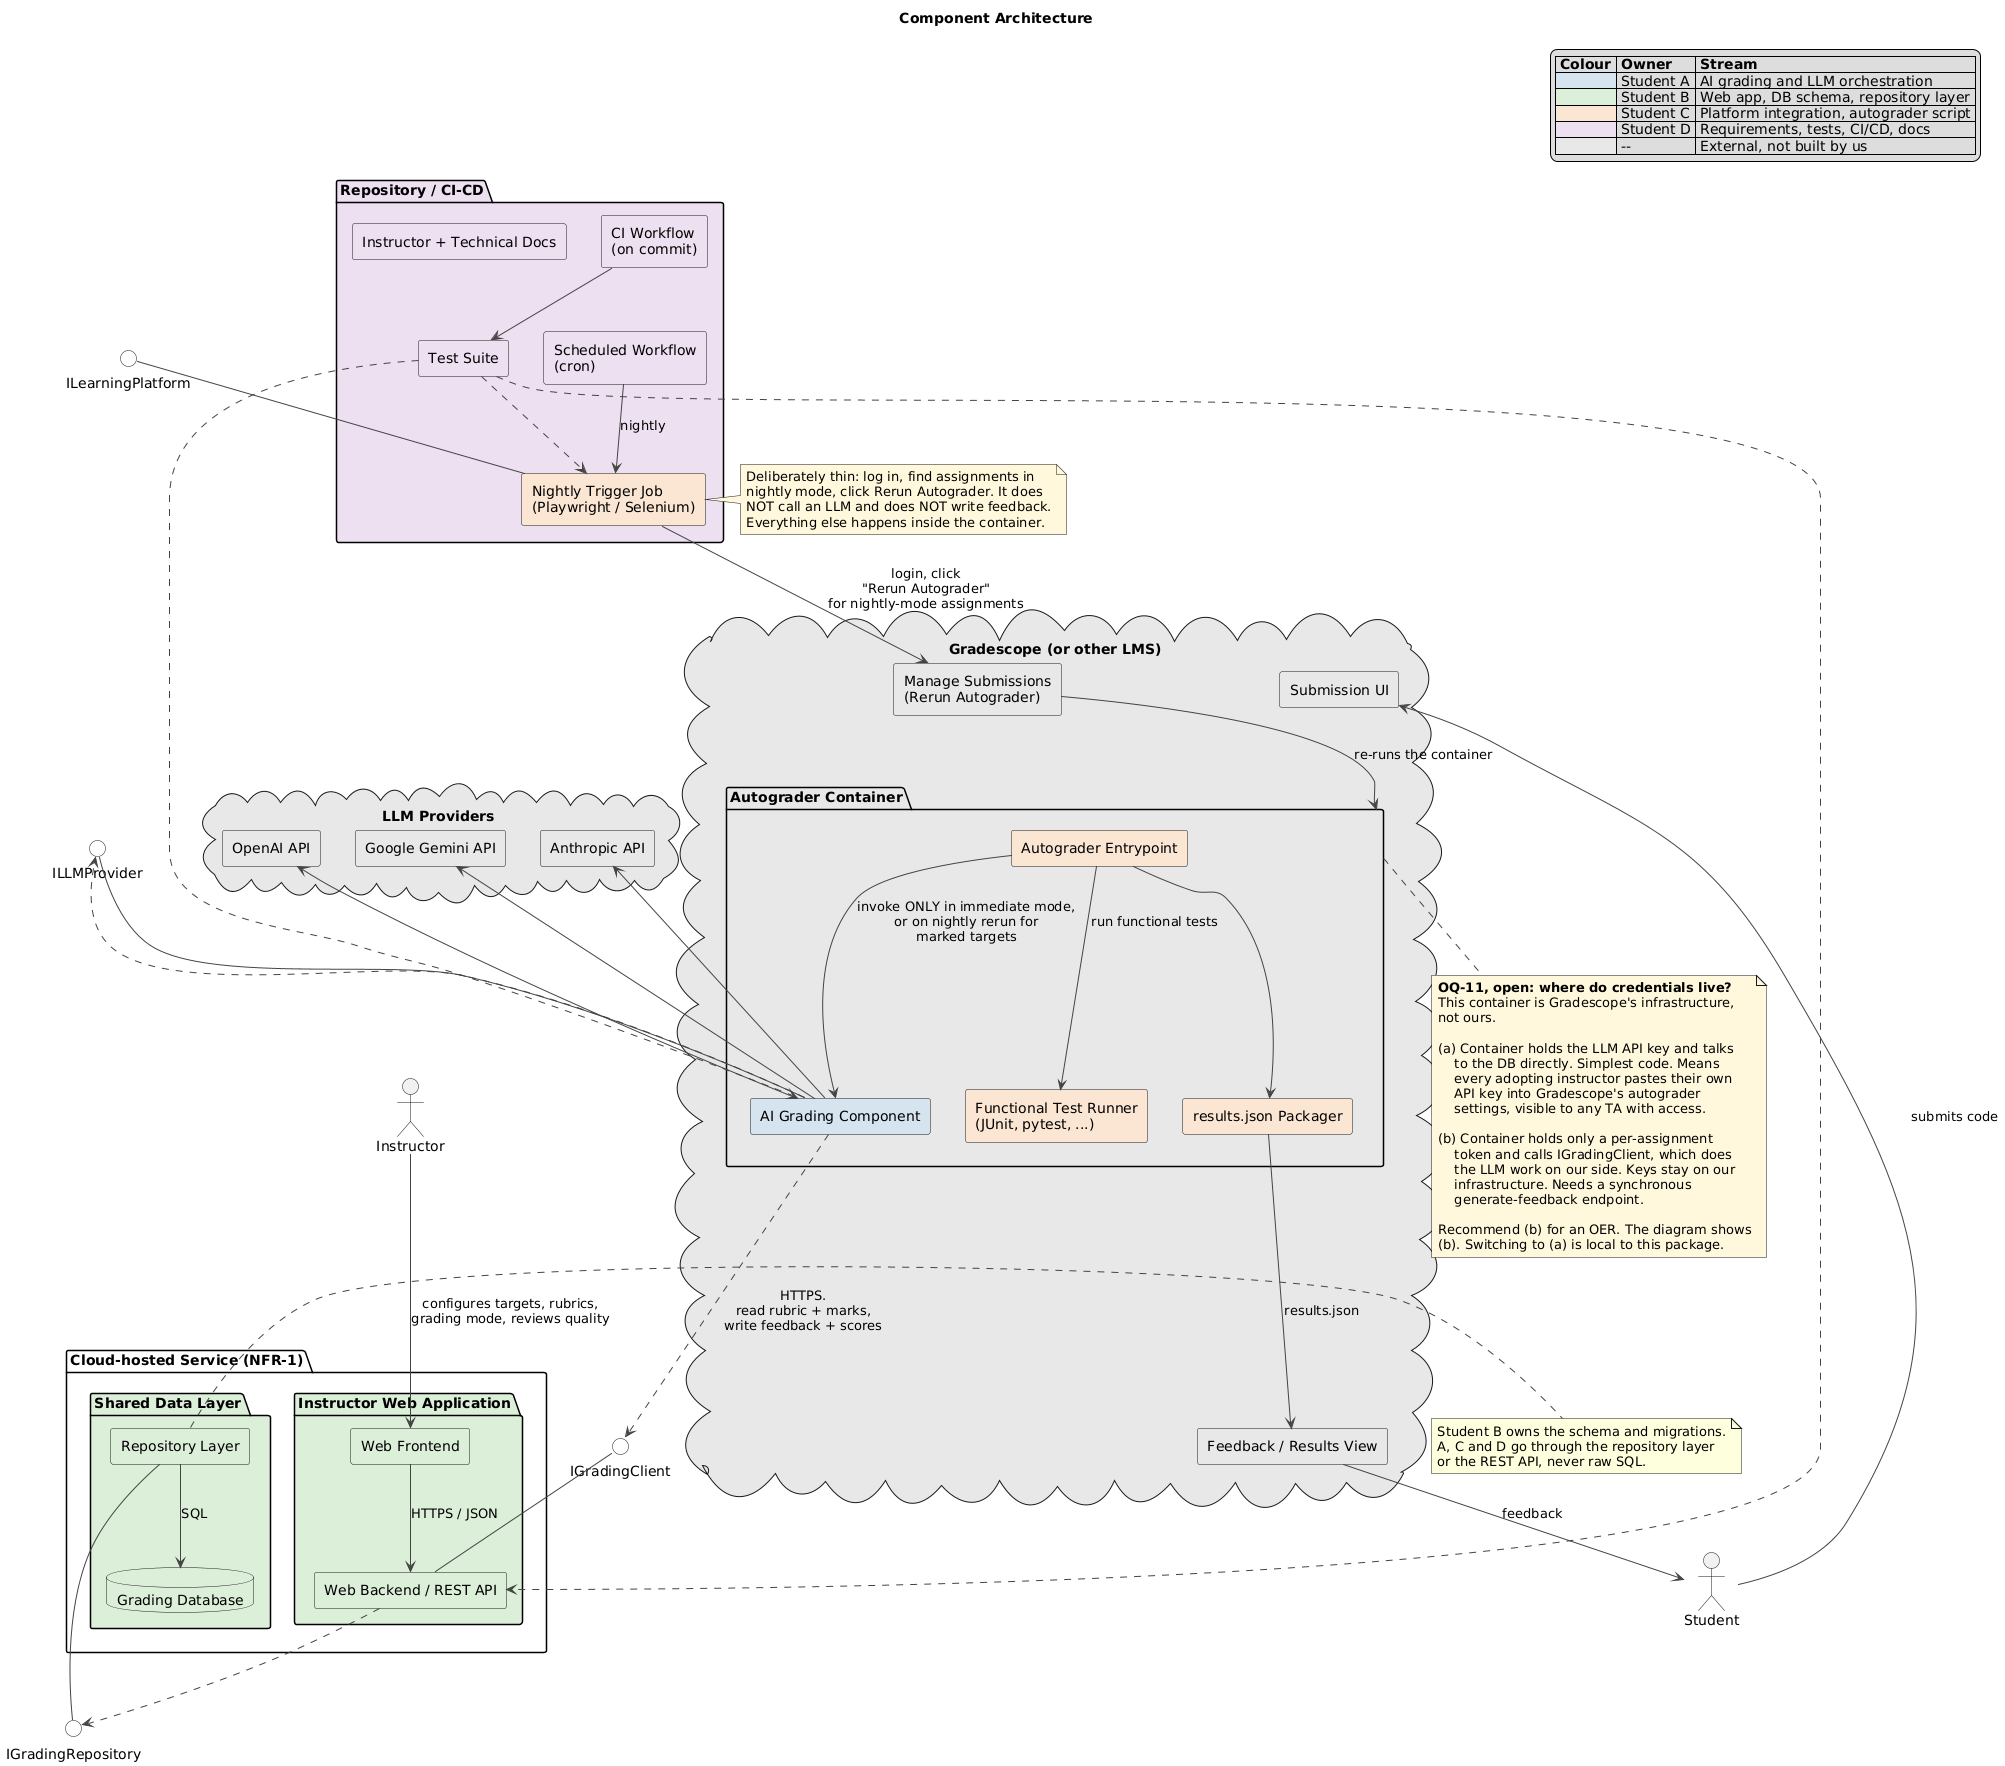

The diagram above was rendered by PlantUML. Its source (embedded in the PNG):
@startuml 01-component
' =====================================================================
' Automated Code Feedback -- Component Architecture
' Traces to: NFR-3, NFR-4, NFR-11, FR-37, FR-38, FR-39
'
' Key structural fact: the AI grading component runs INSIDE the
' platform autograder script, in both immediate and nightly mode. The
' nightly job runner only triggers reruns. It does not generate
' feedback.
' =====================================================================

title Component Architecture

skinparam componentStyle rectangle
skinparam shadowing false
skinparam defaultFontName Helvetica
skinparam ArrowColor #444444
skinparam InterfaceBackgroundColor #FFFFFF

legend top right
  |= Colour |= Owner |= Stream |
  |<#D6E4F0>| Student A | AI grading and LLM orchestration |
  |<#DCEFD9>| Student B | Web app, DB schema, repository layer |
  |<#FBE6D4>| Student C | Platform integration, autograder script |
  |<#EDE0F0>| Student D | Requirements, tests, CI/CD, docs |
  |<#E8E8E8>| -- | External, not built by us |
endlegend

actor Instructor as instr
actor Student as stud

' ---------------------------------------------------------------------
' Our cloud service
' ---------------------------------------------------------------------
package "Cloud-hosted Service (NFR-1)" {

  package "Instructor Web Application" #DCEFD9 {
    [Web Frontend] as fe #DCEFD9
    [Web Backend / REST API] as be #DCEFD9
  }

  package "Shared Data Layer" #DCEFD9 {
    [Repository Layer] as repo #DCEFD9
    database "Grading Database" as db #DCEFD9
  }
}

' ---------------------------------------------------------------------
' Inside the LMS autograder container -- NOT our infrastructure
' ---------------------------------------------------------------------
cloud "Gradescope (or other LMS)" as gs #E8E8E8 {

  [Submission UI] as gs_ui #E8E8E8
  [Feedback / Results View] as gs_fb #E8E8E8
  [Manage Submissions\n(Rerun Autograder)] as gs_rerun #E8E8E8

  package "Autograder Container" as agbox #E8E8E8 {
    [Autograder Entrypoint] as ag #FBE6D4
    [Functional Test Runner\n(JUnit, pytest, ...)] as junit #FBE6D4
    [results.json Packager] as packager #FBE6D4
    [AI Grading Component] as aigrade #D6E4F0
  }
}

cloud "LLM Providers" as llms #E8E8E8 {
  [Anthropic API] as p_claude #E8E8E8
  [OpenAI API] as p_openai #E8E8E8
  [Google Gemini API] as p_gemini #E8E8E8
}

' ---------------------------------------------------------------------
' Nightly trigger -- thin by design
' ---------------------------------------------------------------------
package "Repository / CI-CD" #EDE0F0 {
  [Nightly Trigger Job\n(Playwright / Selenium)] as trigger #FBE6D4
  [Scheduled Workflow\n(cron)] as cron #EDE0F0
  [CI Workflow\n(on commit)] as ci #EDE0F0
  [Test Suite] as tests #EDE0F0
  [Instructor + Technical Docs] as docs #EDE0F0
}

' ---------------------------------------------------------------------
' Published interfaces -- THE CONTRACTS
' ---------------------------------------------------------------------
interface "IGradingRepository" as IRepo
interface "ILearningPlatform" as IPlat
interface "ILLMProvider" as ILLM
interface "IGradingClient" as IClient

repo -up- IRepo
trigger -up- IPlat
aigrade -up- ILLM
be -up- IClient

' ---------------------------------------------------------------------
' Wiring
' ---------------------------------------------------------------------
instr --> fe : configures targets, rubrics,\ngrading mode, reviews quality
fe --> be : HTTPS / JSON
be ..> IRepo
repo --> db : SQL

stud --> gs_ui : submits code
ag --> junit : run functional tests
ag --> aigrade : invoke ONLY in immediate mode,\nor on nightly rerun for\nmarked targets
ag --> packager
packager --> gs_fb : results.json
gs_fb --> stud : feedback

aigrade ..> IClient : HTTPS.\nread rubric + marks,\nwrite feedback + scores
aigrade ..> ILLM
p_claude <-- aigrade
p_openai <-- aigrade
p_gemini <-- aigrade

cron --> trigger : nightly
trigger --> gs_rerun : login, click\n"Rerun Autograder"\nfor nightly-mode assignments
gs_rerun --> agbox : re-runs the container

ci --> tests
tests ..> be
tests ..> aigrade
tests ..> trigger

note bottom of agbox #FFF8DC
  **OQ-11, open: where do credentials live?**
  This container is Gradescope's infrastructure,
  not ours.

  (a) Container holds the LLM API key and talks
      to the DB directly. Simplest code. Means
      every adopting instructor pastes their own
      API key into Gradescope's autograder
      settings, visible to any TA with access.

  (b) Container holds only a per-assignment
      token and calls IGradingClient, which does
      the LLM work on our side. Keys stay on our
      infrastructure. Needs a synchronous
      generate-feedback endpoint.

  Recommend (b) for an OER. The diagram shows
  (b). Switching to (a) is local to this package.
end note

note right of trigger #FFF8DC
  Deliberately thin: log in, find assignments in
  nightly mode, click Rerun Autograder. It does
  NOT call an LLM and does NOT write feedback.
  Everything else happens inside the container.
end note

note right of repo
  Student B owns the schema and migrations.
  A, C and D go through the repository layer
  or the REST API, never raw SQL.
end note

@enduml